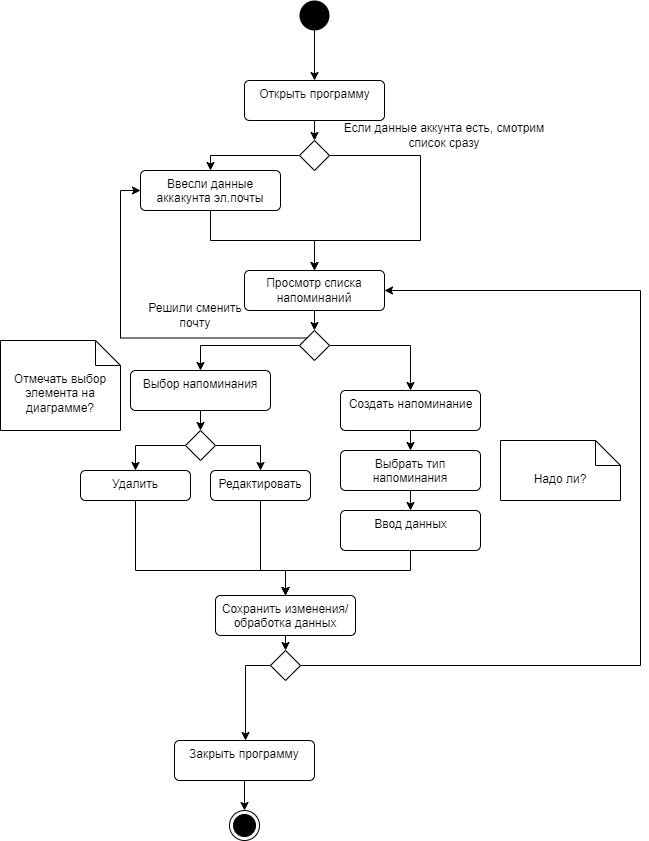

The diagram above was exported from draw.io. Its source (the exported page's mxGraphModel, read from the mxfile embedded in the PNG):
<mxGraphModel dx="1102" dy="865" grid="1" gridSize="10" guides="1" tooltips="1" connect="1" arrows="1" fold="1" page="1" pageScale="1" pageWidth="827" pageHeight="1169" math="0" shadow="0">
  <root>
    <mxCell id="0" />
    <mxCell id="1" parent="0" />
    <mxCell id="66GpP2HmMFz_WEJxbjel-3" style="edgeStyle=orthogonalEdgeStyle;rounded=0;orthogonalLoop=1;jettySize=auto;html=1;exitX=0.5;exitY=1;exitDx=0;exitDy=0;entryX=0.5;entryY=0;entryDx=0;entryDy=0;" parent="1" source="66GpP2HmMFz_WEJxbjel-1" target="66GpP2HmMFz_WEJxbjel-2" edge="1">
      <mxGeometry relative="1" as="geometry" />
    </mxCell>
    <mxCell id="66GpP2HmMFz_WEJxbjel-1" value="" style="ellipse;fillColor=#000000;strokeColor=none;" parent="1" vertex="1">
      <mxGeometry x="399" width="30" height="30" as="geometry" />
    </mxCell>
    <mxCell id="uF2-xtG8245n3tVkD-sL-8" style="edgeStyle=orthogonalEdgeStyle;rounded=0;orthogonalLoop=1;jettySize=auto;html=1;exitX=0.5;exitY=1;exitDx=0;exitDy=0;entryX=0.5;entryY=0;entryDx=0;entryDy=0;" parent="1" source="66GpP2HmMFz_WEJxbjel-2" target="uF2-xtG8245n3tVkD-sL-3" edge="1">
      <mxGeometry relative="1" as="geometry" />
    </mxCell>
    <mxCell id="66GpP2HmMFz_WEJxbjel-2" value="Открыть программу" style="html=1;align=center;verticalAlign=top;rounded=1;absoluteArcSize=1;arcSize=10;dashed=0;" parent="1" vertex="1">
      <mxGeometry x="344" y="80" width="140" height="40" as="geometry" />
    </mxCell>
    <mxCell id="66GpP2HmMFz_WEJxbjel-46" style="edgeStyle=orthogonalEdgeStyle;rounded=0;orthogonalLoop=1;jettySize=auto;html=1;exitX=0.5;exitY=1;exitDx=0;exitDy=0;entryX=0.5;entryY=0;entryDx=0;entryDy=0;" parent="1" source="66GpP2HmMFz_WEJxbjel-5" target="66GpP2HmMFz_WEJxbjel-37" edge="1">
      <mxGeometry relative="1" as="geometry">
        <Array as="points">
          <mxPoint x="235" y="570" />
          <mxPoint x="385" y="570" />
        </Array>
      </mxGeometry>
    </mxCell>
    <mxCell id="66GpP2HmMFz_WEJxbjel-5" value="Удалить" style="html=1;align=center;verticalAlign=top;rounded=1;absoluteArcSize=1;arcSize=10;dashed=0;whiteSpace=wrap;" parent="1" vertex="1">
      <mxGeometry x="180" y="470" width="110" height="30" as="geometry" />
    </mxCell>
    <mxCell id="66GpP2HmMFz_WEJxbjel-40" style="edgeStyle=orthogonalEdgeStyle;rounded=0;orthogonalLoop=1;jettySize=auto;html=1;exitX=0.5;exitY=1;exitDx=0;exitDy=0;entryX=0.5;entryY=0;entryDx=0;entryDy=0;" parent="1" source="66GpP2HmMFz_WEJxbjel-13" target="66GpP2HmMFz_WEJxbjel-15" edge="1">
      <mxGeometry relative="1" as="geometry" />
    </mxCell>
    <mxCell id="66GpP2HmMFz_WEJxbjel-13" value="Просмотр списка напоминаний" style="html=1;align=center;verticalAlign=middle;rounded=1;absoluteArcSize=1;arcSize=10;dashed=0;whiteSpace=wrap;" parent="1" vertex="1">
      <mxGeometry x="344" y="270" width="140" height="40" as="geometry" />
    </mxCell>
    <mxCell id="66GpP2HmMFz_WEJxbjel-35" style="edgeStyle=orthogonalEdgeStyle;rounded=0;orthogonalLoop=1;jettySize=auto;html=1;exitX=0.5;exitY=1;exitDx=0;exitDy=0;entryX=0.5;entryY=0;entryDx=0;entryDy=0;" parent="1" source="66GpP2HmMFz_WEJxbjel-14" target="66GpP2HmMFz_WEJxbjel-17" edge="1">
      <mxGeometry relative="1" as="geometry" />
    </mxCell>
    <mxCell id="66GpP2HmMFz_WEJxbjel-14" value="Создать напоминание" style="html=1;align=center;verticalAlign=top;rounded=1;absoluteArcSize=1;arcSize=10;dashed=0;" parent="1" vertex="1">
      <mxGeometry x="440" y="390" width="140" height="40" as="geometry" />
    </mxCell>
    <mxCell id="66GpP2HmMFz_WEJxbjel-43" style="edgeStyle=orthogonalEdgeStyle;rounded=0;orthogonalLoop=1;jettySize=auto;html=1;exitX=0;exitY=0.5;exitDx=0;exitDy=0;" parent="1" source="66GpP2HmMFz_WEJxbjel-15" target="66GpP2HmMFz_WEJxbjel-41" edge="1">
      <mxGeometry relative="1" as="geometry" />
    </mxCell>
    <mxCell id="66GpP2HmMFz_WEJxbjel-44" style="edgeStyle=orthogonalEdgeStyle;rounded=0;orthogonalLoop=1;jettySize=auto;html=1;exitX=1;exitY=0.5;exitDx=0;exitDy=0;entryX=0.5;entryY=0;entryDx=0;entryDy=0;" parent="1" source="66GpP2HmMFz_WEJxbjel-15" target="66GpP2HmMFz_WEJxbjel-14" edge="1">
      <mxGeometry relative="1" as="geometry" />
    </mxCell>
    <mxCell id="uF2-xtG8245n3tVkD-sL-11" style="edgeStyle=orthogonalEdgeStyle;rounded=0;orthogonalLoop=1;jettySize=auto;html=1;exitX=0;exitY=0;exitDx=0;exitDy=0;entryX=0;entryY=0.5;entryDx=0;entryDy=0;" parent="1" source="66GpP2HmMFz_WEJxbjel-15" target="uF2-xtG8245n3tVkD-sL-5" edge="1">
      <mxGeometry relative="1" as="geometry" />
    </mxCell>
    <mxCell id="66GpP2HmMFz_WEJxbjel-15" value="" style="rhombus;" parent="1" vertex="1">
      <mxGeometry x="399" y="330" width="30" height="30" as="geometry" />
    </mxCell>
    <mxCell id="66GpP2HmMFz_WEJxbjel-38" style="edgeStyle=orthogonalEdgeStyle;rounded=0;orthogonalLoop=1;jettySize=auto;html=1;exitX=0.5;exitY=1;exitDx=0;exitDy=0;entryX=0.5;entryY=0;entryDx=0;entryDy=0;" parent="1" source="66GpP2HmMFz_WEJxbjel-16" target="66GpP2HmMFz_WEJxbjel-37" edge="1">
      <mxGeometry relative="1" as="geometry">
        <Array as="points">
          <mxPoint x="510" y="570" />
          <mxPoint x="385" y="570" />
        </Array>
      </mxGeometry>
    </mxCell>
    <mxCell id="66GpP2HmMFz_WEJxbjel-16" value="Ввод данных" style="html=1;align=center;verticalAlign=top;rounded=1;absoluteArcSize=1;arcSize=10;dashed=0;" parent="1" vertex="1">
      <mxGeometry x="440" y="510" width="140" height="40" as="geometry" />
    </mxCell>
    <mxCell id="66GpP2HmMFz_WEJxbjel-36" style="edgeStyle=orthogonalEdgeStyle;rounded=0;orthogonalLoop=1;jettySize=auto;html=1;exitX=0.5;exitY=1;exitDx=0;exitDy=0;entryX=0.5;entryY=0;entryDx=0;entryDy=0;" parent="1" source="66GpP2HmMFz_WEJxbjel-17" target="66GpP2HmMFz_WEJxbjel-16" edge="1">
      <mxGeometry relative="1" as="geometry" />
    </mxCell>
    <mxCell id="66GpP2HmMFz_WEJxbjel-17" value="Выбрать тип напоминания" style="html=1;align=center;verticalAlign=top;rounded=1;absoluteArcSize=1;arcSize=10;dashed=0;whiteSpace=wrap;" parent="1" vertex="1">
      <mxGeometry x="440" y="450" width="140" height="40" as="geometry" />
    </mxCell>
    <mxCell id="66GpP2HmMFz_WEJxbjel-18" value="Надо ли?" style="shape=note2;boundedLbl=1;whiteSpace=wrap;html=1;size=25;verticalAlign=top;align=center;" parent="1" vertex="1">
      <mxGeometry x="600" y="440" width="120" height="60" as="geometry" />
    </mxCell>
    <mxCell id="66GpP2HmMFz_WEJxbjel-47" style="edgeStyle=orthogonalEdgeStyle;rounded=0;orthogonalLoop=1;jettySize=auto;html=1;exitX=0.5;exitY=1;exitDx=0;exitDy=0;entryX=0.5;entryY=0;entryDx=0;entryDy=0;" parent="1" source="66GpP2HmMFz_WEJxbjel-20" target="66GpP2HmMFz_WEJxbjel-37" edge="1">
      <mxGeometry relative="1" as="geometry">
        <Array as="points">
          <mxPoint x="360" y="570" />
          <mxPoint x="385" y="570" />
        </Array>
      </mxGeometry>
    </mxCell>
    <mxCell id="66GpP2HmMFz_WEJxbjel-20" value="Редактировать" style="html=1;align=center;verticalAlign=top;rounded=1;absoluteArcSize=1;arcSize=10;dashed=0;whiteSpace=wrap;" parent="1" vertex="1">
      <mxGeometry x="310" y="470" width="100" height="30" as="geometry" />
    </mxCell>
    <mxCell id="66GpP2HmMFz_WEJxbjel-33" style="edgeStyle=orthogonalEdgeStyle;rounded=0;orthogonalLoop=1;jettySize=auto;html=1;exitX=0;exitY=0.5;exitDx=0;exitDy=0;entryX=0.5;entryY=0;entryDx=0;entryDy=0;" parent="1" source="66GpP2HmMFz_WEJxbjel-22" target="66GpP2HmMFz_WEJxbjel-5" edge="1">
      <mxGeometry relative="1" as="geometry" />
    </mxCell>
    <mxCell id="66GpP2HmMFz_WEJxbjel-45" style="edgeStyle=orthogonalEdgeStyle;rounded=0;orthogonalLoop=1;jettySize=auto;html=1;exitX=1;exitY=0.5;exitDx=0;exitDy=0;" parent="1" source="66GpP2HmMFz_WEJxbjel-22" target="66GpP2HmMFz_WEJxbjel-20" edge="1">
      <mxGeometry relative="1" as="geometry" />
    </mxCell>
    <mxCell id="66GpP2HmMFz_WEJxbjel-22" value="" style="rhombus;" parent="1" vertex="1">
      <mxGeometry x="285" y="430" width="30" height="30" as="geometry" />
    </mxCell>
    <mxCell id="66GpP2HmMFz_WEJxbjel-51" style="edgeStyle=orthogonalEdgeStyle;rounded=0;orthogonalLoop=1;jettySize=auto;html=1;exitX=1;exitY=0.5;exitDx=0;exitDy=0;entryX=1;entryY=0.5;entryDx=0;entryDy=0;" parent="1" source="66GpP2HmMFz_WEJxbjel-23" target="66GpP2HmMFz_WEJxbjel-13" edge="1">
      <mxGeometry relative="1" as="geometry">
        <mxPoint x="770" y="240" as="targetPoint" />
        <Array as="points">
          <mxPoint x="740" y="665" />
          <mxPoint x="740" y="290" />
        </Array>
      </mxGeometry>
    </mxCell>
    <mxCell id="66GpP2HmMFz_WEJxbjel-56" style="edgeStyle=orthogonalEdgeStyle;rounded=0;orthogonalLoop=1;jettySize=auto;html=1;exitX=0;exitY=0.5;exitDx=0;exitDy=0;entryX=0.5;entryY=0;entryDx=0;entryDy=0;" parent="1" source="66GpP2HmMFz_WEJxbjel-23" edge="1">
      <mxGeometry relative="1" as="geometry">
        <mxPoint x="345" y="740" as="targetPoint" />
      </mxGeometry>
    </mxCell>
    <mxCell id="66GpP2HmMFz_WEJxbjel-23" value="" style="rhombus;" parent="1" vertex="1">
      <mxGeometry x="370" y="650" width="30" height="30" as="geometry" />
    </mxCell>
    <mxCell id="66GpP2HmMFz_WEJxbjel-29" value="Отмечать выбор элемента на диаграмме?" style="shape=note2;boundedLbl=1;whiteSpace=wrap;html=1;size=25;verticalAlign=top;align=center;" parent="1" vertex="1">
      <mxGeometry x="100" y="340" width="120" height="90" as="geometry" />
    </mxCell>
    <mxCell id="66GpP2HmMFz_WEJxbjel-49" style="edgeStyle=orthogonalEdgeStyle;rounded=0;orthogonalLoop=1;jettySize=auto;html=1;exitX=0.5;exitY=1;exitDx=0;exitDy=0;entryX=0.5;entryY=0;entryDx=0;entryDy=0;" parent="1" source="66GpP2HmMFz_WEJxbjel-37" target="66GpP2HmMFz_WEJxbjel-23" edge="1">
      <mxGeometry relative="1" as="geometry" />
    </mxCell>
    <mxCell id="66GpP2HmMFz_WEJxbjel-37" value="Сохранить изменения/обработка данных" style="html=1;align=center;verticalAlign=top;rounded=1;absoluteArcSize=1;arcSize=10;dashed=0;whiteSpace=wrap;" parent="1" vertex="1">
      <mxGeometry x="315" y="595" width="140" height="40" as="geometry" />
    </mxCell>
    <mxCell id="66GpP2HmMFz_WEJxbjel-42" style="edgeStyle=orthogonalEdgeStyle;rounded=0;orthogonalLoop=1;jettySize=auto;html=1;exitX=0.5;exitY=1;exitDx=0;exitDy=0;entryX=0.5;entryY=0;entryDx=0;entryDy=0;" parent="1" source="66GpP2HmMFz_WEJxbjel-41" target="66GpP2HmMFz_WEJxbjel-22" edge="1">
      <mxGeometry relative="1" as="geometry" />
    </mxCell>
    <mxCell id="66GpP2HmMFz_WEJxbjel-41" value="Выбор напоминания" style="html=1;align=center;verticalAlign=top;rounded=1;absoluteArcSize=1;arcSize=10;dashed=0;whiteSpace=wrap;" parent="1" vertex="1">
      <mxGeometry x="230" y="370" width="140" height="40" as="geometry" />
    </mxCell>
    <mxCell id="66GpP2HmMFz_WEJxbjel-59" style="edgeStyle=orthogonalEdgeStyle;rounded=0;orthogonalLoop=1;jettySize=auto;html=1;exitX=0.5;exitY=1;exitDx=0;exitDy=0;" parent="1" source="66GpP2HmMFz_WEJxbjel-57" target="66GpP2HmMFz_WEJxbjel-58" edge="1">
      <mxGeometry relative="1" as="geometry" />
    </mxCell>
    <mxCell id="66GpP2HmMFz_WEJxbjel-57" value="Закрыть программу" style="html=1;align=center;verticalAlign=top;rounded=1;absoluteArcSize=1;arcSize=10;dashed=0;whiteSpace=wrap;" parent="1" vertex="1">
      <mxGeometry x="274" y="740" width="140" height="40" as="geometry" />
    </mxCell>
    <mxCell id="66GpP2HmMFz_WEJxbjel-58" value="" style="ellipse;html=1;shape=endState;fillColor=#000000;strokeColor=#000000;" parent="1" vertex="1">
      <mxGeometry x="329" y="810" width="30" height="30" as="geometry" />
    </mxCell>
    <mxCell id="uF2-xtG8245n3tVkD-sL-6" style="edgeStyle=orthogonalEdgeStyle;rounded=0;orthogonalLoop=1;jettySize=auto;html=1;exitX=0;exitY=0.5;exitDx=0;exitDy=0;entryX=0.5;entryY=0;entryDx=0;entryDy=0;" parent="1" source="uF2-xtG8245n3tVkD-sL-3" target="uF2-xtG8245n3tVkD-sL-5" edge="1">
      <mxGeometry relative="1" as="geometry">
        <Array as="points">
          <mxPoint x="310" y="155" />
        </Array>
      </mxGeometry>
    </mxCell>
    <mxCell id="uF2-xtG8245n3tVkD-sL-9" style="edgeStyle=orthogonalEdgeStyle;rounded=0;orthogonalLoop=1;jettySize=auto;html=1;exitX=1;exitY=0.5;exitDx=0;exitDy=0;entryX=0.5;entryY=0;entryDx=0;entryDy=0;" parent="1" source="uF2-xtG8245n3tVkD-sL-3" target="66GpP2HmMFz_WEJxbjel-13" edge="1">
      <mxGeometry relative="1" as="geometry">
        <Array as="points">
          <mxPoint x="520" y="155" />
          <mxPoint x="520" y="240" />
          <mxPoint x="414" y="240" />
        </Array>
      </mxGeometry>
    </mxCell>
    <mxCell id="uF2-xtG8245n3tVkD-sL-3" value="" style="rhombus;" parent="1" vertex="1">
      <mxGeometry x="399" y="140" width="30" height="30" as="geometry" />
    </mxCell>
    <mxCell id="uF2-xtG8245n3tVkD-sL-7" style="edgeStyle=orthogonalEdgeStyle;rounded=0;orthogonalLoop=1;jettySize=auto;html=1;exitX=0.5;exitY=1;exitDx=0;exitDy=0;entryX=0.5;entryY=0;entryDx=0;entryDy=0;" parent="1" source="uF2-xtG8245n3tVkD-sL-5" target="66GpP2HmMFz_WEJxbjel-13" edge="1">
      <mxGeometry relative="1" as="geometry">
        <Array as="points">
          <mxPoint x="310" y="240" />
          <mxPoint x="414" y="240" />
        </Array>
      </mxGeometry>
    </mxCell>
    <mxCell id="uF2-xtG8245n3tVkD-sL-5" value="Ввесли данные аккакунта эл.почты" style="html=1;align=center;verticalAlign=top;rounded=1;absoluteArcSize=1;arcSize=10;dashed=0;whiteSpace=wrap;" parent="1" vertex="1">
      <mxGeometry x="240" y="170" width="140" height="40" as="geometry" />
    </mxCell>
    <mxCell id="uF2-xtG8245n3tVkD-sL-10" value="Если данные аккунта есть, смотрим список сразу" style="text;html=1;strokeColor=none;fillColor=none;align=center;verticalAlign=middle;whiteSpace=wrap;rounded=0;" parent="1" vertex="1">
      <mxGeometry x="429" y="120" width="230" height="30" as="geometry" />
    </mxCell>
    <mxCell id="uF2-xtG8245n3tVkD-sL-12" value="Решили сменить почту" style="text;html=1;strokeColor=none;fillColor=none;align=center;verticalAlign=middle;whiteSpace=wrap;rounded=0;" parent="1" vertex="1">
      <mxGeometry x="240" y="300" width="110" height="30" as="geometry" />
    </mxCell>
  </root>
</mxGraphModel>